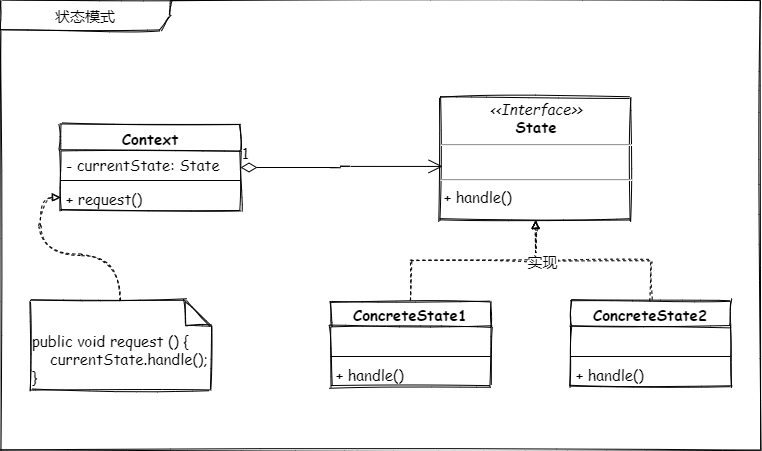

The diagram above was exported from draw.io. Its source (the exported page's mxGraphModel, read from the mxfile embedded in the PNG):
<mxGraphModel dx="1530" dy="733" grid="1" gridSize="10" guides="1" tooltips="1" connect="1" arrows="1" fold="1" page="0" pageScale="1" pageWidth="827" pageHeight="1169" math="0" shadow="0">
  <root>
    <mxCell id="0" />
    <mxCell id="1" parent="0" />
    <mxCell id="2" value="状态模式" style="shape=umlFrame;whiteSpace=wrap;html=1;sketch=1;width=170;height=30;fontSize=15;fontFamily=Comic Sans MS;" vertex="1" parent="1">
      <mxGeometry x="-10" y="90" width="760" height="450" as="geometry" />
    </mxCell>
    <mxCell id="3" value="Context" style="swimlane;fontStyle=1;align=center;verticalAlign=top;childLayout=stackLayout;horizontal=1;startSize=26;horizontalStack=0;resizeParent=1;resizeParentMax=0;resizeLast=0;collapsible=1;marginBottom=0;sketch=1;fontSize=15;fontFamily=Comic Sans MS;" vertex="1" parent="1">
      <mxGeometry x="50" y="214" width="180" height="86" as="geometry" />
    </mxCell>
    <mxCell id="4" value="- currentState: State" style="text;strokeColor=none;fillColor=none;align=left;verticalAlign=top;spacingLeft=4;spacingRight=4;overflow=hidden;rotatable=0;points=[[0,0.5],[1,0.5]];portConstraint=eastwest;fontSize=15;fontFamily=Comic Sans MS;" vertex="1" parent="3">
      <mxGeometry y="26" width="180" height="26" as="geometry" />
    </mxCell>
    <mxCell id="5" value="" style="line;strokeWidth=1;fillColor=none;align=left;verticalAlign=middle;spacingTop=-1;spacingLeft=3;spacingRight=3;rotatable=0;labelPosition=right;points=[];portConstraint=eastwest;fontSize=15;fontFamily=Comic Sans MS;" vertex="1" parent="3">
      <mxGeometry y="52" width="180" height="8" as="geometry" />
    </mxCell>
    <mxCell id="6" value="+ request()" style="text;strokeColor=none;fillColor=none;align=left;verticalAlign=top;spacingLeft=4;spacingRight=4;overflow=hidden;rotatable=0;points=[[0,0.5],[1,0.5]];portConstraint=eastwest;fontSize=15;fontFamily=Comic Sans MS;" vertex="1" parent="3">
      <mxGeometry y="60" width="180" height="26" as="geometry" />
    </mxCell>
    <mxCell id="7" value="&lt;p style=&quot;margin: 4px 0px 0px; text-align: center; font-size: 15px;&quot;&gt;&lt;i style=&quot;font-size: 15px;&quot;&gt;&amp;lt;&amp;lt;Interface&amp;gt;&amp;gt;&lt;/i&gt;&lt;br style=&quot;font-size: 15px;&quot;&gt;&lt;b style=&quot;font-size: 15px;&quot;&gt;State&lt;/b&gt;&lt;/p&gt;&lt;hr style=&quot;font-size: 15px;&quot;&gt;&lt;p style=&quot;margin: 0px 0px 0px 4px; font-size: 15px;&quot;&gt;&lt;br style=&quot;font-size: 15px;&quot;&gt;&lt;/p&gt;&lt;hr style=&quot;font-size: 15px;&quot;&gt;&lt;p style=&quot;margin: 0px 0px 0px 4px; font-size: 15px;&quot;&gt;+ handle()&lt;/p&gt;" style="verticalAlign=top;align=left;overflow=fill;fontSize=15;fontFamily=Comic Sans MS;html=1;sketch=1;" vertex="1" parent="1">
      <mxGeometry x="430" y="186" width="190" height="124" as="geometry" />
    </mxCell>
    <mxCell id="8" value="1" style="endArrow=open;html=1;endSize=12;startArrow=diamondThin;startSize=14;startFill=0;edgeStyle=orthogonalEdgeStyle;align=left;verticalAlign=bottom;entryX=0.011;entryY=0.564;entryDx=0;entryDy=0;entryPerimeter=0;fontSize=15;fontFamily=Comic Sans MS;" edge="1" source="3" target="7" parent="1">
      <mxGeometry x="-1" y="3" relative="1" as="geometry">
        <mxPoint x="210" y="261" as="sourcePoint" />
        <mxPoint x="370" y="261" as="targetPoint" />
      </mxGeometry>
    </mxCell>
    <mxCell id="9" style="edgeStyle=orthogonalEdgeStyle;rounded=0;sketch=1;orthogonalLoop=1;jettySize=auto;html=1;exitX=0.5;exitY=0;exitDx=0;exitDy=0;dashed=1;endArrow=block;endFill=0;fontSize=15;fontFamily=Comic Sans MS;" edge="1" source="10" target="7" parent="1">
      <mxGeometry relative="1" as="geometry" />
    </mxCell>
    <mxCell id="10" value="ConcreteState1" style="swimlane;fontStyle=1;align=center;verticalAlign=top;childLayout=stackLayout;horizontal=1;startSize=26;horizontalStack=0;resizeParent=1;resizeParentMax=0;resizeLast=0;collapsible=1;marginBottom=0;sketch=1;fontSize=15;fontFamily=Comic Sans MS;" vertex="1" parent="1">
      <mxGeometry x="320" y="390" width="160" height="86" as="geometry" />
    </mxCell>
    <mxCell id="11" value=" " style="text;strokeColor=none;fillColor=none;align=left;verticalAlign=top;spacingLeft=4;spacingRight=4;overflow=hidden;rotatable=0;points=[[0,0.5],[1,0.5]];portConstraint=eastwest;fontSize=15;fontFamily=Comic Sans MS;" vertex="1" parent="10">
      <mxGeometry y="26" width="160" height="26" as="geometry" />
    </mxCell>
    <mxCell id="12" value="" style="line;strokeWidth=1;fillColor=none;align=left;verticalAlign=middle;spacingTop=-1;spacingLeft=3;spacingRight=3;rotatable=0;labelPosition=right;points=[];portConstraint=eastwest;fontSize=15;fontFamily=Comic Sans MS;" vertex="1" parent="10">
      <mxGeometry y="52" width="160" height="8" as="geometry" />
    </mxCell>
    <mxCell id="13" value="+ handle()" style="text;strokeColor=none;fillColor=none;align=left;verticalAlign=top;spacingLeft=4;spacingRight=4;overflow=hidden;rotatable=0;points=[[0,0.5],[1,0.5]];portConstraint=eastwest;fontSize=15;fontFamily=Comic Sans MS;" vertex="1" parent="10">
      <mxGeometry y="60" width="160" height="26" as="geometry" />
    </mxCell>
    <mxCell id="14" style="edgeStyle=orthogonalEdgeStyle;rounded=0;sketch=1;orthogonalLoop=1;jettySize=auto;html=1;exitX=0.5;exitY=0;exitDx=0;exitDy=0;endArrow=block;endFill=0;dashed=1;fontSize=15;fontFamily=Comic Sans MS;" edge="1" source="16" target="7" parent="1">
      <mxGeometry relative="1" as="geometry" />
    </mxCell>
    <mxCell id="15" value="实现" style="edgeLabel;html=1;align=center;verticalAlign=middle;resizable=0;points=[];fontSize=15;fontFamily=Comic Sans MS;" vertex="1" connectable="0" parent="14">
      <mxGeometry x="0.5251" y="1" relative="1" as="geometry">
        <mxPoint as="offset" />
      </mxGeometry>
    </mxCell>
    <mxCell id="16" value="ConcreteState2" style="swimlane;fontStyle=1;align=center;verticalAlign=top;childLayout=stackLayout;horizontal=1;startSize=26;horizontalStack=0;resizeParent=1;resizeParentMax=0;resizeLast=0;collapsible=1;marginBottom=0;sketch=1;fontSize=15;fontFamily=Comic Sans MS;" vertex="1" parent="1">
      <mxGeometry x="560" y="390" width="160" height="86" as="geometry" />
    </mxCell>
    <mxCell id="17" value=" " style="text;strokeColor=none;fillColor=none;align=left;verticalAlign=top;spacingLeft=4;spacingRight=4;overflow=hidden;rotatable=0;points=[[0,0.5],[1,0.5]];portConstraint=eastwest;fontSize=15;fontFamily=Comic Sans MS;" vertex="1" parent="16">
      <mxGeometry y="26" width="160" height="26" as="geometry" />
    </mxCell>
    <mxCell id="18" value="" style="line;strokeWidth=1;fillColor=none;align=left;verticalAlign=middle;spacingTop=-1;spacingLeft=3;spacingRight=3;rotatable=0;labelPosition=right;points=[];portConstraint=eastwest;fontSize=15;fontFamily=Comic Sans MS;" vertex="1" parent="16">
      <mxGeometry y="52" width="160" height="8" as="geometry" />
    </mxCell>
    <mxCell id="19" value="+ handle()" style="text;strokeColor=none;fillColor=none;align=left;verticalAlign=top;spacingLeft=4;spacingRight=4;overflow=hidden;rotatable=0;points=[[0,0.5],[1,0.5]];portConstraint=eastwest;fontSize=15;fontFamily=Comic Sans MS;" vertex="1" parent="16">
      <mxGeometry y="60" width="160" height="26" as="geometry" />
    </mxCell>
    <mxCell id="20" style="edgeStyle=orthogonalEdgeStyle;rounded=0;sketch=1;orthogonalLoop=1;jettySize=auto;html=1;exitX=0.5;exitY=0;exitDx=0;exitDy=0;exitPerimeter=0;dashed=1;endArrow=block;endFill=0;fontFamily=Comic Sans MS;fontSize=15;curved=1;" edge="1" source="21" target="6" parent="1">
      <mxGeometry relative="1" as="geometry" />
    </mxCell>
    <mxCell id="21" value="public void request () {&lt;br&gt;&amp;nbsp; &amp;nbsp; currentState.handle();&lt;br&gt;}" style="shape=note2;boundedLbl=1;whiteSpace=wrap;html=1;size=25;verticalAlign=top;align=left;sketch=1;fontFamily=Comic Sans MS;fontSize=15;" vertex="1" parent="1">
      <mxGeometry x="20" y="390" width="180" height="90" as="geometry" />
    </mxCell>
  </root>
</mxGraphModel>